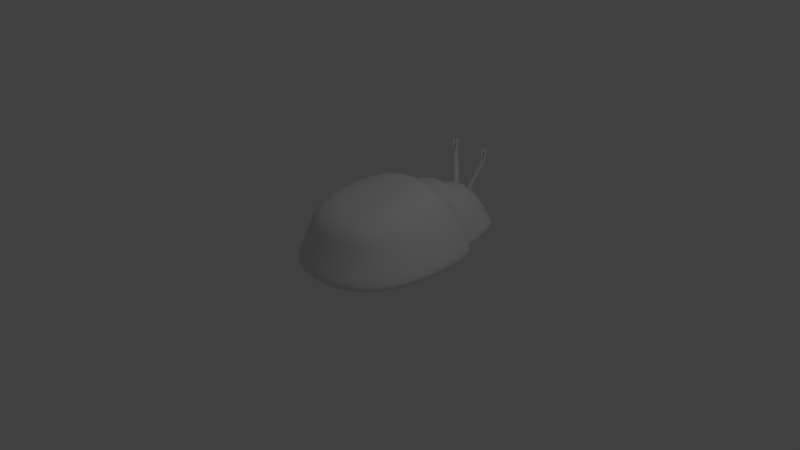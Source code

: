 # Source: bug.blend  (saved by Blender 2.79.0; exported with 4.5.12 LTS)
import bpy
from mathutils import Matrix  # noqa: F401  (used for matrix-valued properties, if any)

bpy.ops.wm.read_factory_settings(use_empty=True)
scene = bpy.context.scene
scene.name = 'Scene'

# ---- collections
col_collection_1 = bpy.data.collections.new('Collection 1'); scene.collection.children.link(col_collection_1)

# ---- materials (node trees are filled in below, after node groups)
mat_material = bpy.data.materials.new('Material')
mat_material.alpha_threshold = 0.0
mat_material.roughness = 0.5
mat_material.line_color = (0.0, 0.0, 0.0, 1.0)

# ---- material node trees

# ---- world
world_world = bpy.data.worlds.new('World'); scene.world = world_world
world_world.color = (0.05088, 0.05088, 0.05088)
world_world.use_sun_shadow = False
world_world.sun_shadow_jitter_overblur = 0.0
world_world.cycles.sampling_method = 'MANUAL'

# ---- cameras
cam_camera = bpy.data.cameras.new('Camera')
cam_camera.clip_end = 100.0
cam_camera.lens = 35.0
cam_camera.sensor_width = 32.0
cam_camera.sensor_height = 18.0
cam_camera.ortho_scale = 7.314
cam_camera.dof.focus_distance = 0.0

# ---- lights
light_lamp = bpy.data.lights.new('Lamp', 'POINT')
light_lamp.transmission_factor = 0.0
light_lamp.cutoff_distance = 30.0
light_lamp.energy = 100.0
light_lamp.shadow_buffer_clip_start = 1.001
light_lamp.shadow_soft_size = 0.1
light_lamp.shadow_maximum_resolution = 0.006
light_lamp.use_absolute_resolution = True

# ---- meshes
me_cube_003 = bpy.data.meshes.new('Cube.003')
me_cube_003.from_pydata([(-1.0, -1.0, -1.0), (1.035, 0.1502, 1.045), (-1.0, 1.0, -1.0), (-0.6621, 0.7879, 1.546), (1.0, -1.0, -1.0), (1.47, -0.5059, 1.546), (1.0, 1.0, -1.0), (1.149, 0.7879, 1.546), (-4.342, 1.622, 8.944), (-4.342, 2.563, 8.944), (-3.025, 2.563, 8.944), (-3.025, 1.622, 8.944), (0.3333, 1.0, -1.0), (-0.3333, 1.0, -1.0), (-0.05826, 1.068, 1.546), (0.5456, 1.068, 1.546), (-0.3333, -1.0, -1.0), (0.3333, -1.0, -1.0), (0.5456, -0.744, 1.546), (-0.05826, -0.744, 1.546), (-3.903, 2.635, 8.944), (-3.464, 2.635, 8.944), (-3.464, 1.449, 8.944), (-3.903, 1.449, 8.944), (-2.435, 2.516, 12.24), (-2.234, 2.516, 12.24), (-2.234, 1.913, 12.24), (-2.435, 1.913, 12.24), (-3.845, 3.137, 12.24), (-3.644, 3.137, 12.24), (-3.644, 2.534, 12.24), (-3.845, 2.534, 12.24), (-4.814, 2.045, 12.24), (-4.814, 2.648, 12.24), (-4.613, 2.045, 12.24), (-4.613, 2.648, 12.24), (-0.489, -0.3708, 1.295), (0.8476, 0.9278, 1.546), (1.31, 0.141, 1.546), (1.164, 0.5429, 1.295), (-4.342, 2.092, 8.944), (-3.244, 2.664, 8.944), (-3.025, 2.092, 8.944), (-4.122, 1.535, 8.944), (-2.058, 2.233, 5.92), (-1.942, 1.293, 5.92), (-3.249, 0.9206, 5.737), (-3.375, 2.233, 5.92), (-0.3602, 0.9278, 1.546), (0.2437, 1.068, 1.546), (1.008, -0.625, 1.546), (0.2437, -0.744, 1.546), (-4.122, 2.664, 8.944), (-3.683, 2.766, 8.944), (-3.244, 1.535, 8.944), (-3.683, 1.449, 8.944), (-2.497, 2.437, 5.92), (-2.936, 2.437, 5.92), (-2.936, 1.12, 5.92), (-2.497, 1.12, 5.92), (-2.717, 1.12, 5.92), (-2.602, 1.631, 5.828), (-2.717, 2.437, 5.92), (-2.278, 2.335, 5.92), (-3.156, 2.335, 5.92), (-2.219, 1.206, 5.92), (-3.803, 0.9664, 5.828), (-2.0, 1.763, 5.92)], [], [(0, 1, 36, 3, 2), (12, 15, 37, 7, 6), (6, 7, 38, 5, 4), (16, 19, 39, 1, 0), (12, 6, 4, 17), (67, 44, 10, 42), (20, 52, 9, 33, 35), (66, 46, 8, 40), (65, 45, 11, 54), (64, 47, 9, 52), (63, 56, 21, 41), (62, 57, 20, 53), (61, 58, 23, 43), (60, 59, 22, 55), (22, 54, 11, 26, 27), (20, 23, 31, 28), (2, 13, 16, 0), (13, 12, 17, 16), (4, 5, 50, 18, 17), (17, 18, 51, 19, 16), (2, 3, 48, 14, 13), (13, 14, 49, 15, 12), (25, 24, 27, 26), (10, 41, 21, 24, 25), (11, 42, 10, 25, 26), (21, 22, 27, 24), (29, 28, 31, 30), (23, 55, 22, 30, 31), (21, 53, 20, 28, 29), (22, 21, 29, 30), (35, 33, 32, 34), (8, 43, 23, 34, 32), (23, 20, 35, 34), (9, 40, 8, 32, 33), (58, 60, 55, 23), (19, 51, 60, 58), (51, 18, 59, 60), (46, 61, 43, 8), (1, 39, 61, 46), (39, 19, 58, 61), (56, 62, 53, 21), (15, 49, 62, 56), (49, 14, 57, 62), (44, 63, 41, 10), (7, 37, 63, 44), (37, 15, 56, 63), (57, 64, 52, 20), (14, 48, 64, 57), (48, 3, 47, 64), (59, 65, 54, 22), (18, 50, 65, 59), (50, 5, 45, 65), (47, 66, 40, 9), (3, 36, 66, 47), (36, 1, 46, 66), (45, 67, 42, 11), (5, 38, 67, 45), (38, 7, 44, 67)])
me_cube_003.polygons.foreach_set('use_smooth', [True] * 58)
me_cube_003.use_remesh_preserve_volume = False
me_cube_003.use_remesh_preserve_attributes = False
me_cube_003.use_mirror_vertex_groups = False
me_cube_003.update()
me_cube_001 = bpy.data.meshes.new('Cube.001')
me_cube_001.from_pydata([(-1.0, -1.0, -1.0), (1.035, 0.1502, 1.045), (-1.0, 1.0, -1.0), (-0.6621, 0.7879, 1.546), (1.0, -1.0, -1.0), (1.47, -0.5059, 1.546), (1.0, 1.0, -1.0), (1.149, 0.7879, 1.546), (3.246, 2.138, 8.944), (3.246, 3.078, 8.944), (4.563, 3.078, 8.944), (4.563, 2.138, 8.944), (0.3333, 1.0, -1.0), (-0.3333, 1.0, -1.0), (-0.05826, 1.068, 1.546), (0.5456, 1.068, 1.546), (-0.3333, -1.0, -1.0), (0.3333, -1.0, -1.0), (0.5456, -0.744, 1.546), (-0.05826, -0.744, 1.546), (3.685, 3.15, 8.944), (4.124, 3.15, 8.944), (4.124, 1.965, 8.944), (3.685, 1.965, 8.944), (5.203, 2.51, 12.24), (5.403, 2.51, 12.24), (5.403, 1.907, 12.24), (5.203, 1.907, 12.24), (3.793, 3.131, 12.24), (3.993, 3.131, 12.24), (3.993, 2.529, 12.24), (3.793, 2.529, 12.24), (2.823, 2.04, 12.24), (2.823, 2.642, 12.24), (3.024, 2.04, 12.24), (3.024, 2.642, 12.24), (-0.489, -0.3708, 1.295), (0.8476, 0.9278, 1.546), (1.31, 0.141, 1.546), (1.164, 0.5429, 1.295), (3.246, 2.608, 8.944), (4.344, 3.18, 8.944), (4.563, 2.608, 8.944), (3.465, 2.051, 8.944), (3.455, 2.229, 5.92), (3.571, 1.289, 5.92), (2.264, 0.9165, 5.737), (2.138, 2.229, 5.92), (-0.3602, 0.9278, 1.546), (0.2437, 1.068, 1.546), (1.008, -0.625, 1.546), (0.2437, -0.744, 1.546), (3.465, 3.18, 8.944), (3.904, 3.282, 8.944), (4.344, 2.051, 8.944), (3.904, 1.965, 8.944), (3.016, 2.433, 5.92), (2.577, 2.433, 5.92), (2.577, 1.116, 5.92), (3.016, 1.116, 5.92), (2.796, 1.116, 5.92), (2.911, 1.627, 5.828), (2.796, 2.433, 5.92), (3.235, 2.331, 5.92), (2.357, 2.331, 5.92), (3.293, 1.202, 5.92), (1.709, 0.9623, 5.828), (3.513, 1.759, 5.92)], [], [(0, 1, 36, 3, 2), (12, 15, 37, 7, 6), (6, 7, 38, 5, 4), (16, 19, 39, 1, 0), (12, 6, 4, 17), (67, 44, 10, 42), (20, 52, 9, 33, 35), (66, 46, 8, 40), (65, 45, 11, 54), (64, 47, 9, 52), (63, 56, 21, 41), (62, 57, 20, 53), (61, 58, 23, 43), (60, 59, 22, 55), (22, 54, 11, 26, 27), (20, 23, 31, 28), (2, 13, 16, 0), (13, 12, 17, 16), (4, 5, 50, 18, 17), (17, 18, 51, 19, 16), (2, 3, 48, 14, 13), (13, 14, 49, 15, 12), (25, 24, 27, 26), (10, 41, 21, 24, 25), (11, 42, 10, 25, 26), (21, 22, 27, 24), (29, 28, 31, 30), (23, 55, 22, 30, 31), (21, 53, 20, 28, 29), (22, 21, 29, 30), (35, 33, 32, 34), (8, 43, 23, 34, 32), (23, 20, 35, 34), (9, 40, 8, 32, 33), (58, 60, 55, 23), (19, 51, 60, 58), (51, 18, 59, 60), (46, 61, 43, 8), (1, 39, 61, 46), (39, 19, 58, 61), (56, 62, 53, 21), (15, 49, 62, 56), (49, 14, 57, 62), (44, 63, 41, 10), (7, 37, 63, 44), (37, 15, 56, 63), (57, 64, 52, 20), (14, 48, 64, 57), (48, 3, 47, 64), (59, 65, 54, 22), (18, 50, 65, 59), (50, 5, 45, 65), (47, 66, 40, 9), (3, 36, 66, 47), (36, 1, 46, 66), (45, 67, 42, 11), (5, 38, 67, 45), (38, 7, 44, 67)])
me_cube_001.polygons.foreach_set('use_smooth', [True] * 58)
me_cube_001.use_remesh_preserve_volume = False
me_cube_001.use_remesh_preserve_attributes = False
me_cube_001.use_mirror_vertex_groups = False
me_cube_001.update()
me_cube = bpy.data.meshes.new('Cube')
me_cube.from_pydata([(1.0, 1.095, -0.002077), (1.0, -1.0, -0.002077), (-1.0, -1.0, -0.002077), (-1.0, 1.095, -0.002077), (0.6641, 0.7335, 0.921), (0.5991, -0.5891, 0.6843), (-0.6823, -0.5813, 0.6869), (-0.6496, 0.7356, 0.9208), (1.0, 1.0, -0.1202), (1.0, -1.0, -0.1202), (-1.0, 1.0, -0.1202), (-1.0, -1.0, -0.1202), (0.6577, 1.136, -0.04099), (-0.7596, 1.136, -0.04099), (0.3634, 0.972, 0.6959), (-0.4652, 0.972, 0.6959), (0.6577, 1.011, -0.1185), (-0.7596, 1.011, -0.1185), (0.6577, 1.537, -0.04099), (-0.7596, 1.537, -0.04099), (0.3634, 1.373, 0.6959), (-0.4652, 1.373, 0.6959), (0.6577, 1.507, -0.1185), (-0.7596, 1.507, -0.1185), (0.5783, 1.427, -0.04812), (-0.6497, 1.427, -0.04812), (0.2293, 1.233, 0.5533), (-0.3006, 1.233, 0.5533), (0.5783, 1.427, -0.1213), (-0.6497, 1.427, -0.1213), (0.402, 2.119, -0.04812), (-0.4733, 2.119, -0.04812), (0.2293, 1.829, 0.5533), (-0.3006, 1.829, 0.5533), (0.5783, 2.138, -0.1213), (-0.6497, 2.138, -0.1213), (0.6153, -0.02416, 0.8188), (1.788e-07, 0.868, 0.9155), (-4.172e-07, -0.7447, 0.6453), (-0.6476, -0.02416, 0.8188), (-1.192e-07, -0.02629, 0.8297)], [], [(0, 1, 9, 8), (40, 39, 6, 38), (0, 4, 36, 5, 1), (1, 5, 38, 6, 2), (2, 6, 39, 7, 3), (8, 10, 17, 16), (8, 9, 11, 10), (2, 3, 10, 11), (1, 2, 11, 9), (4, 0, 12, 14), (16, 17, 23, 22), (17, 13, 19, 23), (7, 37, 4, 14, 15), (10, 3, 13, 17), (3, 7, 15, 13), (0, 8, 16, 12), (21, 20, 26, 27), (18, 22, 28, 24), (13, 15, 21, 19), (12, 16, 22, 18), (15, 14, 20, 21), (14, 12, 18, 20), (28, 29, 35, 34), (29, 25, 31, 35), (20, 18, 24, 26), (23, 19, 25, 29), (22, 23, 29, 28), (19, 21, 27, 25), (32, 30, 31, 33), (31, 30, 34, 35), (25, 27, 33, 31), (24, 28, 34, 30), (27, 26, 32, 33), (26, 24, 30, 32), (36, 40, 38, 5), (4, 37, 40, 36), (37, 7, 39, 40)])
me_cube.polygons.foreach_set('use_smooth', [True] * 37)
me_cube.materials.append(mat_material)
me_cube.use_remesh_preserve_volume = False
me_cube.use_remesh_preserve_attributes = False
me_cube.use_mirror_vertex_groups = False
me_cube.update()

# ---- objects
ob_cube_003 = bpy.data.objects.new('Cube.003', me_cube_003)
ob_cube_001 = bpy.data.objects.new('Cube.001', me_cube_001)
ob_cube = bpy.data.objects.new('Cube', me_cube)
ob_lamp = bpy.data.objects.new('Lamp', light_lamp)
ob_camera = bpy.data.objects.new('Camera', cam_camera)

# ---- transforms, parenting, visibility, modifiers, constraints
ob_cube_003.location = (-0.1393, 1.743, 0.3781)
ob_cube_003.rotation_euler = (0.0, -0.0, 6.284)
ob_cube_003.scale = (0.03556, 0.05334, 0.05334)
ob_cube_003.lineart.crease_threshold = 0.0
_m = ob_cube_003.modifiers.new('Subsurf', 'SUBSURF')
_m.uv_smooth = 'PRESERVE_CORNERS'
_m.levels = 3
_m.render_levels = 3
_m.show_only_control_edges = False
ob_cube_001.location = (0.1206, 1.718, 0.3917)
ob_cube_001.scale = (0.03563, 0.05344, 0.05344)
ob_cube_001.lineart.crease_threshold = 0.0
_m = ob_cube_001.modifiers.new('Subsurf', 'SUBSURF')
_m.uv_smooth = 'PRESERVE_CORNERS'
_m.levels = 3
_m.render_levels = 3
_m.show_only_control_edges = False
ob_cube.location = (0.0, 0.0, 0.0)
ob_cube.lock_rotations_4d = False
ob_cube.empty_display_type = 'ARROWS'
ob_cube.lineart.crease_threshold = 0.0
_m = ob_cube.modifiers.new('Subsurf', 'SUBSURF')
_m.uv_smooth = 'PRESERVE_CORNERS'
_m.levels = 3
_m.render_levels = 3
_m.show_only_control_edges = False
ob_lamp.location = (4.076, 1.005, 5.904)
ob_lamp.rotation_euler = (0.6503, 0.05522, 1.866)
ob_lamp.lock_rotations_4d = False
ob_lamp.empty_display_type = 'ARROWS'
ob_lamp.color = (0.0, 0.0, 0.0, 0.0)
ob_lamp.lineart.crease_threshold = 0.0
ob_camera.location = (7.481, -6.508, 5.344)
ob_camera.rotation_euler = (1.109, 0.0, 0.8149)
ob_camera.lock_rotations_4d = False
ob_camera.empty_display_type = 'ARROWS'
ob_camera.color = (0.0, 0.0, 0.0, 0.0)
ob_camera.display_type = 'WIRE'
ob_camera.lineart.crease_threshold = 0.0

# ---- collection membership
col_collection_1.objects.link(ob_cube_003)
col_collection_1.objects.link(ob_cube_001)
col_collection_1.objects.link(ob_cube)
col_collection_1.objects.link(ob_lamp)
col_collection_1.objects.link(ob_camera)

# ---- scene / render settings (as saved in the file)
scene.camera = ob_camera
scene.frame_start = 1; scene.frame_end = 250; scene.frame_set(0)
scene.render.engine = 'CYCLES'
scene.render.resolution_percentage = 50
scene.render.dither_intensity = 0.0
scene.cycles.use_denoising = False
scene.cycles.samples = 128
scene.cycles.sampling_pattern = 'TABULATED_SOBOL'
scene.cycles.use_adaptive_sampling = False
scene.cycles.use_light_tree = False
scene.cycles.blur_glossy = 0.0
scene.cycles.sample_clamp_indirect = 0.0
scene.view_settings.view_transform = 'Standard'
bpy.context.view_layer.update()
